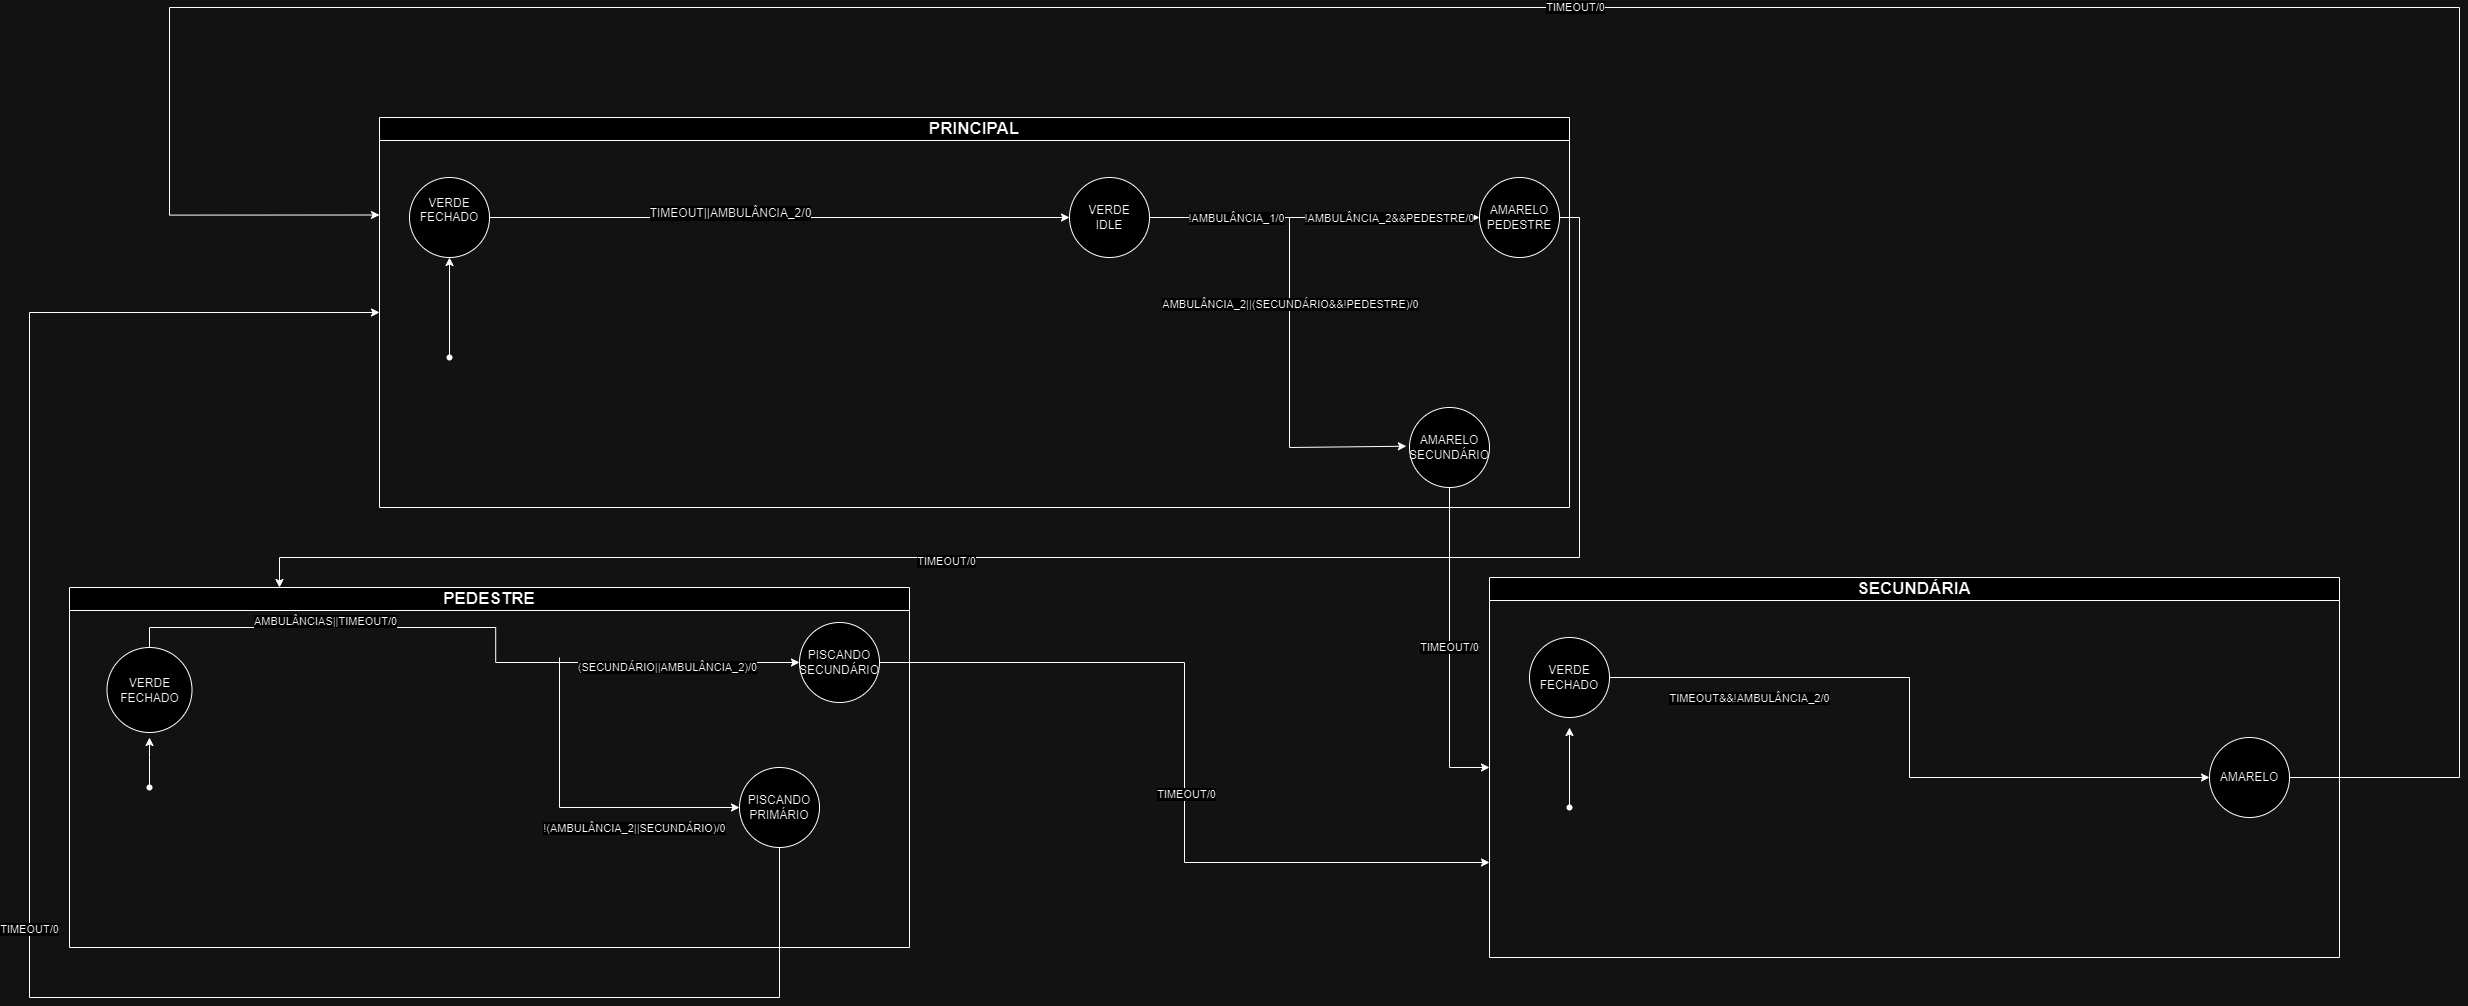

The diagram above was exported from draw.io. Its source (the exported page's mxGraphModel, read from the mxfile embedded in the PNG):
<mxGraphModel dx="2864" dy="2738" grid="1" gridSize="10" guides="1" tooltips="1" connect="1" arrows="1" fold="1" page="1" pageScale="1" pageWidth="850" pageHeight="1100" math="0" shadow="0">
  <root>
    <mxCell id="0" />
    <mxCell id="1" parent="0" />
    <mxCell id="8gZQSrAN9475QvH9ouiE-7" value="&lt;font style=&quot;font-size: 17px;&quot;&gt;PEDESTRE&lt;/font&gt;" style="swimlane;whiteSpace=wrap;html=1;" parent="1" vertex="1">
      <mxGeometry x="100" y="180" width="840" height="360" as="geometry" />
    </mxCell>
    <mxCell id="OpseyfN2LcK2eQrwUexm-15" value="&lt;div&gt;PISCANDO&lt;/div&gt;&lt;div&gt;SECUNDÁRIO&lt;/div&gt;" style="ellipse;whiteSpace=wrap;html=1;aspect=fixed;" parent="8gZQSrAN9475QvH9ouiE-7" vertex="1">
      <mxGeometry x="730" y="35" width="80" height="80" as="geometry" />
    </mxCell>
    <mxCell id="OpseyfN2LcK2eQrwUexm-22" value="" style="edgeStyle=orthogonalEdgeStyle;rounded=0;orthogonalLoop=1;jettySize=auto;html=1;" parent="8gZQSrAN9475QvH9ouiE-7" source="OpseyfN2LcK2eQrwUexm-20" edge="1">
      <mxGeometry relative="1" as="geometry">
        <mxPoint x="80" y="150" as="targetPoint" />
      </mxGeometry>
    </mxCell>
    <mxCell id="OpseyfN2LcK2eQrwUexm-20" value="" style="shape=waypoint;sketch=0;fillStyle=solid;size=6;pointerEvents=1;points=[];fillColor=none;resizable=0;rotatable=0;perimeter=centerPerimeter;snapToPoint=1;" parent="8gZQSrAN9475QvH9ouiE-7" vertex="1">
      <mxGeometry x="70" y="190" width="20" height="20" as="geometry" />
    </mxCell>
    <mxCell id="OpseyfN2LcK2eQrwUexm-60" value="(SECUNDÁRIO||AMBULÂNCIA_2)/0" style="edgeStyle=orthogonalEdgeStyle;rounded=0;orthogonalLoop=1;jettySize=auto;html=1;entryX=0;entryY=0.5;entryDx=0;entryDy=0;exitX=0.5;exitY=0;exitDx=0;exitDy=0;" parent="8gZQSrAN9475QvH9ouiE-7" source="OpseyfN2LcK2eQrwUexm-37" target="OpseyfN2LcK2eQrwUexm-15" edge="1">
      <mxGeometry x="0.6244" y="-5" relative="1" as="geometry">
        <mxPoint x="700" y="75" as="targetPoint" />
        <mxPoint x="1" as="offset" />
      </mxGeometry>
    </mxCell>
    <mxCell id="OpseyfN2LcK2eQrwUexm-90" value="AMBULÂNCIAS||TIMEOUT/0" style="edgeLabel;html=1;align=center;verticalAlign=middle;resizable=0;points=[];" parent="OpseyfN2LcK2eQrwUexm-60" connectable="0" vertex="1">
      <mxGeometry x="-0.7172" y="-3" relative="1" as="geometry">
        <mxPoint x="95" y="-10" as="offset" />
      </mxGeometry>
    </mxCell>
    <mxCell id="OpseyfN2LcK2eQrwUexm-37" value="VERDE FECHADO" style="ellipse;whiteSpace=wrap;html=1;aspect=fixed;" parent="8gZQSrAN9475QvH9ouiE-7" vertex="1">
      <mxGeometry x="37.5" y="60" width="85" height="85" as="geometry" />
    </mxCell>
    <mxCell id="OpseyfN2LcK2eQrwUexm-94" value="" style="endArrow=classic;html=1;rounded=0;entryX=0;entryY=0.5;entryDx=0;entryDy=0;" parent="8gZQSrAN9475QvH9ouiE-7" target="OpseyfN2LcK2eQrwUexm-59" edge="1">
      <mxGeometry width="50" height="50" relative="1" as="geometry">
        <mxPoint x="490" y="70" as="sourcePoint" />
        <mxPoint x="630" y="220" as="targetPoint" />
        <Array as="points">
          <mxPoint x="490" y="220" />
        </Array>
      </mxGeometry>
    </mxCell>
    <mxCell id="OpseyfN2LcK2eQrwUexm-95" value="!(AMBULÂNCIA_2||SECUNDÁRIO)/0" style="edgeLabel;html=1;align=center;verticalAlign=middle;resizable=0;points=[];" parent="OpseyfN2LcK2eQrwUexm-94" connectable="0" vertex="1">
      <mxGeometry x="0.3556" y="1" relative="1" as="geometry">
        <mxPoint y="21" as="offset" />
      </mxGeometry>
    </mxCell>
    <mxCell id="OpseyfN2LcK2eQrwUexm-59" value="PISCANDO&lt;div&gt;PRIMÁRIO&lt;/div&gt;" style="ellipse;whiteSpace=wrap;html=1;aspect=fixed;" parent="8gZQSrAN9475QvH9ouiE-7" vertex="1">
      <mxGeometry x="670" y="180" width="80" height="80" as="geometry" />
    </mxCell>
    <mxCell id="8gZQSrAN9475QvH9ouiE-13" value="&lt;font style=&quot;font-size: 17px;&quot;&gt;SECUNDÁRIA&lt;/font&gt;" style="swimlane;whiteSpace=wrap;html=1;" parent="1" vertex="1">
      <mxGeometry x="1520" y="170" width="850" height="380" as="geometry" />
    </mxCell>
    <mxCell id="OpseyfN2LcK2eQrwUexm-2" value="AMARELO" style="ellipse;whiteSpace=wrap;html=1;aspect=fixed;" parent="8gZQSrAN9475QvH9ouiE-13" vertex="1">
      <mxGeometry x="720" y="160" width="80" height="80" as="geometry" />
    </mxCell>
    <mxCell id="OpseyfN2LcK2eQrwUexm-26" value="" style="edgeStyle=orthogonalEdgeStyle;rounded=0;orthogonalLoop=1;jettySize=auto;html=1;" parent="8gZQSrAN9475QvH9ouiE-13" source="OpseyfN2LcK2eQrwUexm-25" edge="1">
      <mxGeometry relative="1" as="geometry">
        <mxPoint x="80" y="150" as="targetPoint" />
      </mxGeometry>
    </mxCell>
    <mxCell id="OpseyfN2LcK2eQrwUexm-25" value="" style="shape=waypoint;sketch=0;fillStyle=solid;size=6;pointerEvents=1;points=[];fillColor=none;resizable=0;rotatable=0;perimeter=centerPerimeter;snapToPoint=1;" parent="8gZQSrAN9475QvH9ouiE-13" vertex="1">
      <mxGeometry x="70" y="220" width="20" height="20" as="geometry" />
    </mxCell>
    <mxCell id="OpseyfN2LcK2eQrwUexm-88" style="edgeStyle=orthogonalEdgeStyle;rounded=0;orthogonalLoop=1;jettySize=auto;html=1;entryX=0;entryY=0.5;entryDx=0;entryDy=0;" parent="8gZQSrAN9475QvH9ouiE-13" source="OpseyfN2LcK2eQrwUexm-38" target="OpseyfN2LcK2eQrwUexm-2" edge="1">
      <mxGeometry relative="1" as="geometry">
        <mxPoint x="720" y="90" as="targetPoint" />
      </mxGeometry>
    </mxCell>
    <mxCell id="OpseyfN2LcK2eQrwUexm-89" value="TIMEOUT&amp;amp;&amp;amp;!AMBULÂNCIA_2/0" style="edgeLabel;html=1;align=center;verticalAlign=middle;resizable=0;points=[];" parent="OpseyfN2LcK2eQrwUexm-88" connectable="0" vertex="1">
      <mxGeometry x="-0.6059" relative="1" as="geometry">
        <mxPoint x="1" y="20" as="offset" />
      </mxGeometry>
    </mxCell>
    <mxCell id="OpseyfN2LcK2eQrwUexm-38" value="VERDE FECHADO" style="ellipse;whiteSpace=wrap;html=1;aspect=fixed;" parent="8gZQSrAN9475QvH9ouiE-13" vertex="1">
      <mxGeometry x="40" y="60" width="80" height="80" as="geometry" />
    </mxCell>
    <mxCell id="8gZQSrAN9475QvH9ouiE-16" value="&lt;span style=&quot;font-size: 17px;&quot;&gt;PRINCIPAL&lt;/span&gt;" style="swimlane;whiteSpace=wrap;html=1;" parent="1" vertex="1">
      <mxGeometry x="410" y="-290" width="1190" height="390" as="geometry" />
    </mxCell>
    <mxCell id="8gZQSrAN9475QvH9ouiE-17" value="VERDE&lt;div&gt;IDLE&lt;/div&gt;" style="ellipse;whiteSpace=wrap;html=1;aspect=fixed;" parent="8gZQSrAN9475QvH9ouiE-16" vertex="1">
      <mxGeometry x="690" y="60" width="80" height="80" as="geometry" />
    </mxCell>
    <mxCell id="8gZQSrAN9475QvH9ouiE-18" value="AMARELO&lt;div&gt;PEDESTRE&lt;/div&gt;" style="ellipse;whiteSpace=wrap;html=1;aspect=fixed;" parent="8gZQSrAN9475QvH9ouiE-16" vertex="1">
      <mxGeometry x="1100" y="60" width="80" height="80" as="geometry" />
    </mxCell>
    <mxCell id="OpseyfN2LcK2eQrwUexm-19" value="" style="edgeStyle=orthogonalEdgeStyle;rounded=0;orthogonalLoop=1;jettySize=auto;html=1;" parent="8gZQSrAN9475QvH9ouiE-16" source="OpseyfN2LcK2eQrwUexm-18" edge="1">
      <mxGeometry relative="1" as="geometry">
        <mxPoint x="70" y="140" as="targetPoint" />
      </mxGeometry>
    </mxCell>
    <mxCell id="OpseyfN2LcK2eQrwUexm-18" value="" style="shape=waypoint;sketch=0;fillStyle=solid;size=6;pointerEvents=1;points=[];fillColor=none;resizable=0;rotatable=0;perimeter=centerPerimeter;snapToPoint=1;" parent="8gZQSrAN9475QvH9ouiE-16" vertex="1">
      <mxGeometry x="60" y="230" width="20" height="20" as="geometry" />
    </mxCell>
    <mxCell id="OpseyfN2LcK2eQrwUexm-44" style="edgeStyle=orthogonalEdgeStyle;rounded=0;orthogonalLoop=1;jettySize=auto;html=1;exitX=1;exitY=0.5;exitDx=0;exitDy=0;entryX=0;entryY=0.5;entryDx=0;entryDy=0;" parent="8gZQSrAN9475QvH9ouiE-16" source="OpseyfN2LcK2eQrwUexm-36" target="8gZQSrAN9475QvH9ouiE-17" edge="1">
      <mxGeometry relative="1" as="geometry" />
    </mxCell>
    <mxCell id="OpseyfN2LcK2eQrwUexm-45" value="&lt;font style=&quot;font-size: 12px;&quot;&gt;TIMEOUT||AMBULÂNCIA_2/0&lt;/font&gt;" style="edgeLabel;html=1;align=center;verticalAlign=middle;resizable=0;points=[];" parent="OpseyfN2LcK2eQrwUexm-44" connectable="0" vertex="1">
      <mxGeometry x="-0.1753" y="5" relative="1" as="geometry">
        <mxPoint as="offset" />
      </mxGeometry>
    </mxCell>
    <mxCell id="OpseyfN2LcK2eQrwUexm-36" value="VERDE FECHADO&lt;div&gt;&lt;br&gt;&lt;/div&gt;" style="ellipse;whiteSpace=wrap;html=1;aspect=fixed;" parent="8gZQSrAN9475QvH9ouiE-16" vertex="1">
      <mxGeometry x="30" y="60" width="80" height="80" as="geometry" />
    </mxCell>
    <mxCell id="OpseyfN2LcK2eQrwUexm-54" value="" style="endArrow=classic;html=1;rounded=0;entryX=-0.039;entryY=0.484;entryDx=0;entryDy=0;entryPerimeter=0;" parent="8gZQSrAN9475QvH9ouiE-16" target="OpseyfN2LcK2eQrwUexm-51" edge="1">
      <mxGeometry width="50" height="50" relative="1" as="geometry">
        <mxPoint x="910" y="100" as="sourcePoint" />
        <mxPoint x="1050" y="330" as="targetPoint" />
        <Array as="points">
          <mxPoint x="910" y="330" />
        </Array>
      </mxGeometry>
    </mxCell>
    <mxCell id="OpseyfN2LcK2eQrwUexm-57" value="AMBULÂNCIA_2||(SECUNDÁRIO&amp;amp;&amp;amp;!PEDESTRE)/0" style="edgeLabel;html=1;align=center;verticalAlign=middle;resizable=0;points=[];" parent="OpseyfN2LcK2eQrwUexm-54" connectable="0" vertex="1">
      <mxGeometry x="-0.5048" relative="1" as="geometry">
        <mxPoint as="offset" />
      </mxGeometry>
    </mxCell>
    <mxCell id="OpseyfN2LcK2eQrwUexm-53" value="" style="endArrow=classic;html=1;rounded=0;entryX=0;entryY=0.5;entryDx=0;entryDy=0;exitX=1;exitY=0.5;exitDx=0;exitDy=0;" parent="8gZQSrAN9475QvH9ouiE-16" source="8gZQSrAN9475QvH9ouiE-17" target="8gZQSrAN9475QvH9ouiE-18" edge="1">
      <mxGeometry width="50" height="50" relative="1" as="geometry">
        <mxPoint x="900" y="100" as="sourcePoint" />
        <mxPoint x="1049.999999999974" y="210" as="targetPoint" />
        <Array as="points">
          <mxPoint x="910" y="100" />
        </Array>
      </mxGeometry>
    </mxCell>
    <mxCell id="OpseyfN2LcK2eQrwUexm-56" value="!AMBULÂNCIA_1/0" style="edgeLabel;html=1;align=center;verticalAlign=middle;resizable=0;points=[];" parent="OpseyfN2LcK2eQrwUexm-53" connectable="0" vertex="1">
      <mxGeometry x="-0.4787" relative="1" as="geometry">
        <mxPoint as="offset" />
      </mxGeometry>
    </mxCell>
    <mxCell id="OpseyfN2LcK2eQrwUexm-58" value="!AMBULÂNCIA_2&amp;amp;&amp;amp;PEDESTRE/0" style="edgeLabel;html=1;align=center;verticalAlign=middle;resizable=0;points=[];" parent="OpseyfN2LcK2eQrwUexm-53" connectable="0" vertex="1">
      <mxGeometry x="0.7142" relative="1" as="geometry">
        <mxPoint x="-43" as="offset" />
      </mxGeometry>
    </mxCell>
    <mxCell id="OpseyfN2LcK2eQrwUexm-51" value="AMARELO&lt;div&gt;SECUNDÁRIO&lt;/div&gt;" style="ellipse;whiteSpace=wrap;html=1;aspect=fixed;" parent="8gZQSrAN9475QvH9ouiE-16" vertex="1">
      <mxGeometry x="1030" y="290" width="80" height="80" as="geometry" />
    </mxCell>
    <mxCell id="OpseyfN2LcK2eQrwUexm-76" style="edgeStyle=orthogonalEdgeStyle;rounded=0;orthogonalLoop=1;jettySize=auto;html=1;entryX=0.25;entryY=0;entryDx=0;entryDy=0;exitX=1;exitY=0.5;exitDx=0;exitDy=0;" parent="1" source="8gZQSrAN9475QvH9ouiE-18" target="8gZQSrAN9475QvH9ouiE-7" edge="1">
      <mxGeometry relative="1" as="geometry">
        <Array as="points">
          <mxPoint x="1610" y="-190" />
          <mxPoint x="1610" y="150" />
          <mxPoint x="310" y="150" />
        </Array>
      </mxGeometry>
    </mxCell>
    <mxCell id="OpseyfN2LcK2eQrwUexm-77" value="TIMEOUT/0" style="edgeLabel;html=1;align=center;verticalAlign=middle;resizable=0;points=[];" parent="OpseyfN2LcK2eQrwUexm-76" connectable="0" vertex="1">
      <mxGeometry x="0.1762" y="3" relative="1" as="geometry">
        <mxPoint as="offset" />
      </mxGeometry>
    </mxCell>
    <mxCell id="OpseyfN2LcK2eQrwUexm-78" value="TIMEOUT/0" style="edgeStyle=orthogonalEdgeStyle;rounded=0;orthogonalLoop=1;jettySize=auto;html=1;entryX=0;entryY=0.5;entryDx=0;entryDy=0;" parent="1" source="OpseyfN2LcK2eQrwUexm-51" target="8gZQSrAN9475QvH9ouiE-13" edge="1">
      <mxGeometry relative="1" as="geometry">
        <Array as="points">
          <mxPoint x="1480" y="360" />
        </Array>
      </mxGeometry>
    </mxCell>
    <mxCell id="OpseyfN2LcK2eQrwUexm-96" style="edgeStyle=orthogonalEdgeStyle;rounded=0;orthogonalLoop=1;jettySize=auto;html=1;entryX=0;entryY=0.75;entryDx=0;entryDy=0;" parent="1" source="OpseyfN2LcK2eQrwUexm-15" target="8gZQSrAN9475QvH9ouiE-13" edge="1">
      <mxGeometry relative="1" as="geometry" />
    </mxCell>
    <mxCell id="OpseyfN2LcK2eQrwUexm-97" value="TIMEOUT/0" style="edgeLabel;html=1;align=center;verticalAlign=middle;resizable=0;points=[];" parent="OpseyfN2LcK2eQrwUexm-96" connectable="0" vertex="1">
      <mxGeometry x="0.0765" y="1" relative="1" as="geometry">
        <mxPoint as="offset" />
      </mxGeometry>
    </mxCell>
    <mxCell id="OpseyfN2LcK2eQrwUexm-98" value="TIMEOUT/0" style="edgeStyle=orthogonalEdgeStyle;rounded=0;orthogonalLoop=1;jettySize=auto;html=1;entryX=0;entryY=0.5;entryDx=0;entryDy=0;" parent="1" source="OpseyfN2LcK2eQrwUexm-59" target="8gZQSrAN9475QvH9ouiE-16" edge="1">
      <mxGeometry relative="1" as="geometry">
        <mxPoint x="810" y="641" as="targetPoint" />
        <Array as="points">
          <mxPoint x="810" y="590" />
          <mxPoint x="60" y="590" />
          <mxPoint x="60" y="-95" />
        </Array>
      </mxGeometry>
    </mxCell>
    <mxCell id="OpseyfN2LcK2eQrwUexm-101" value="TIMEOUT/0" style="edgeStyle=orthogonalEdgeStyle;rounded=0;orthogonalLoop=1;jettySize=auto;html=1;entryX=0;entryY=0.25;entryDx=0;entryDy=0;exitX=1;exitY=0.5;exitDx=0;exitDy=0;" parent="1" source="OpseyfN2LcK2eQrwUexm-2" target="8gZQSrAN9475QvH9ouiE-16" edge="1">
      <mxGeometry relative="1" as="geometry">
        <mxPoint x="2350" y="-220" as="targetPoint" />
        <Array as="points">
          <mxPoint x="2490" y="370" />
          <mxPoint x="2490" y="-400" />
          <mxPoint x="200" y="-400" />
          <mxPoint x="200" y="-192" />
        </Array>
        <mxPoint x="2330" y="480" as="sourcePoint" />
      </mxGeometry>
    </mxCell>
  </root>
</mxGraphModel>